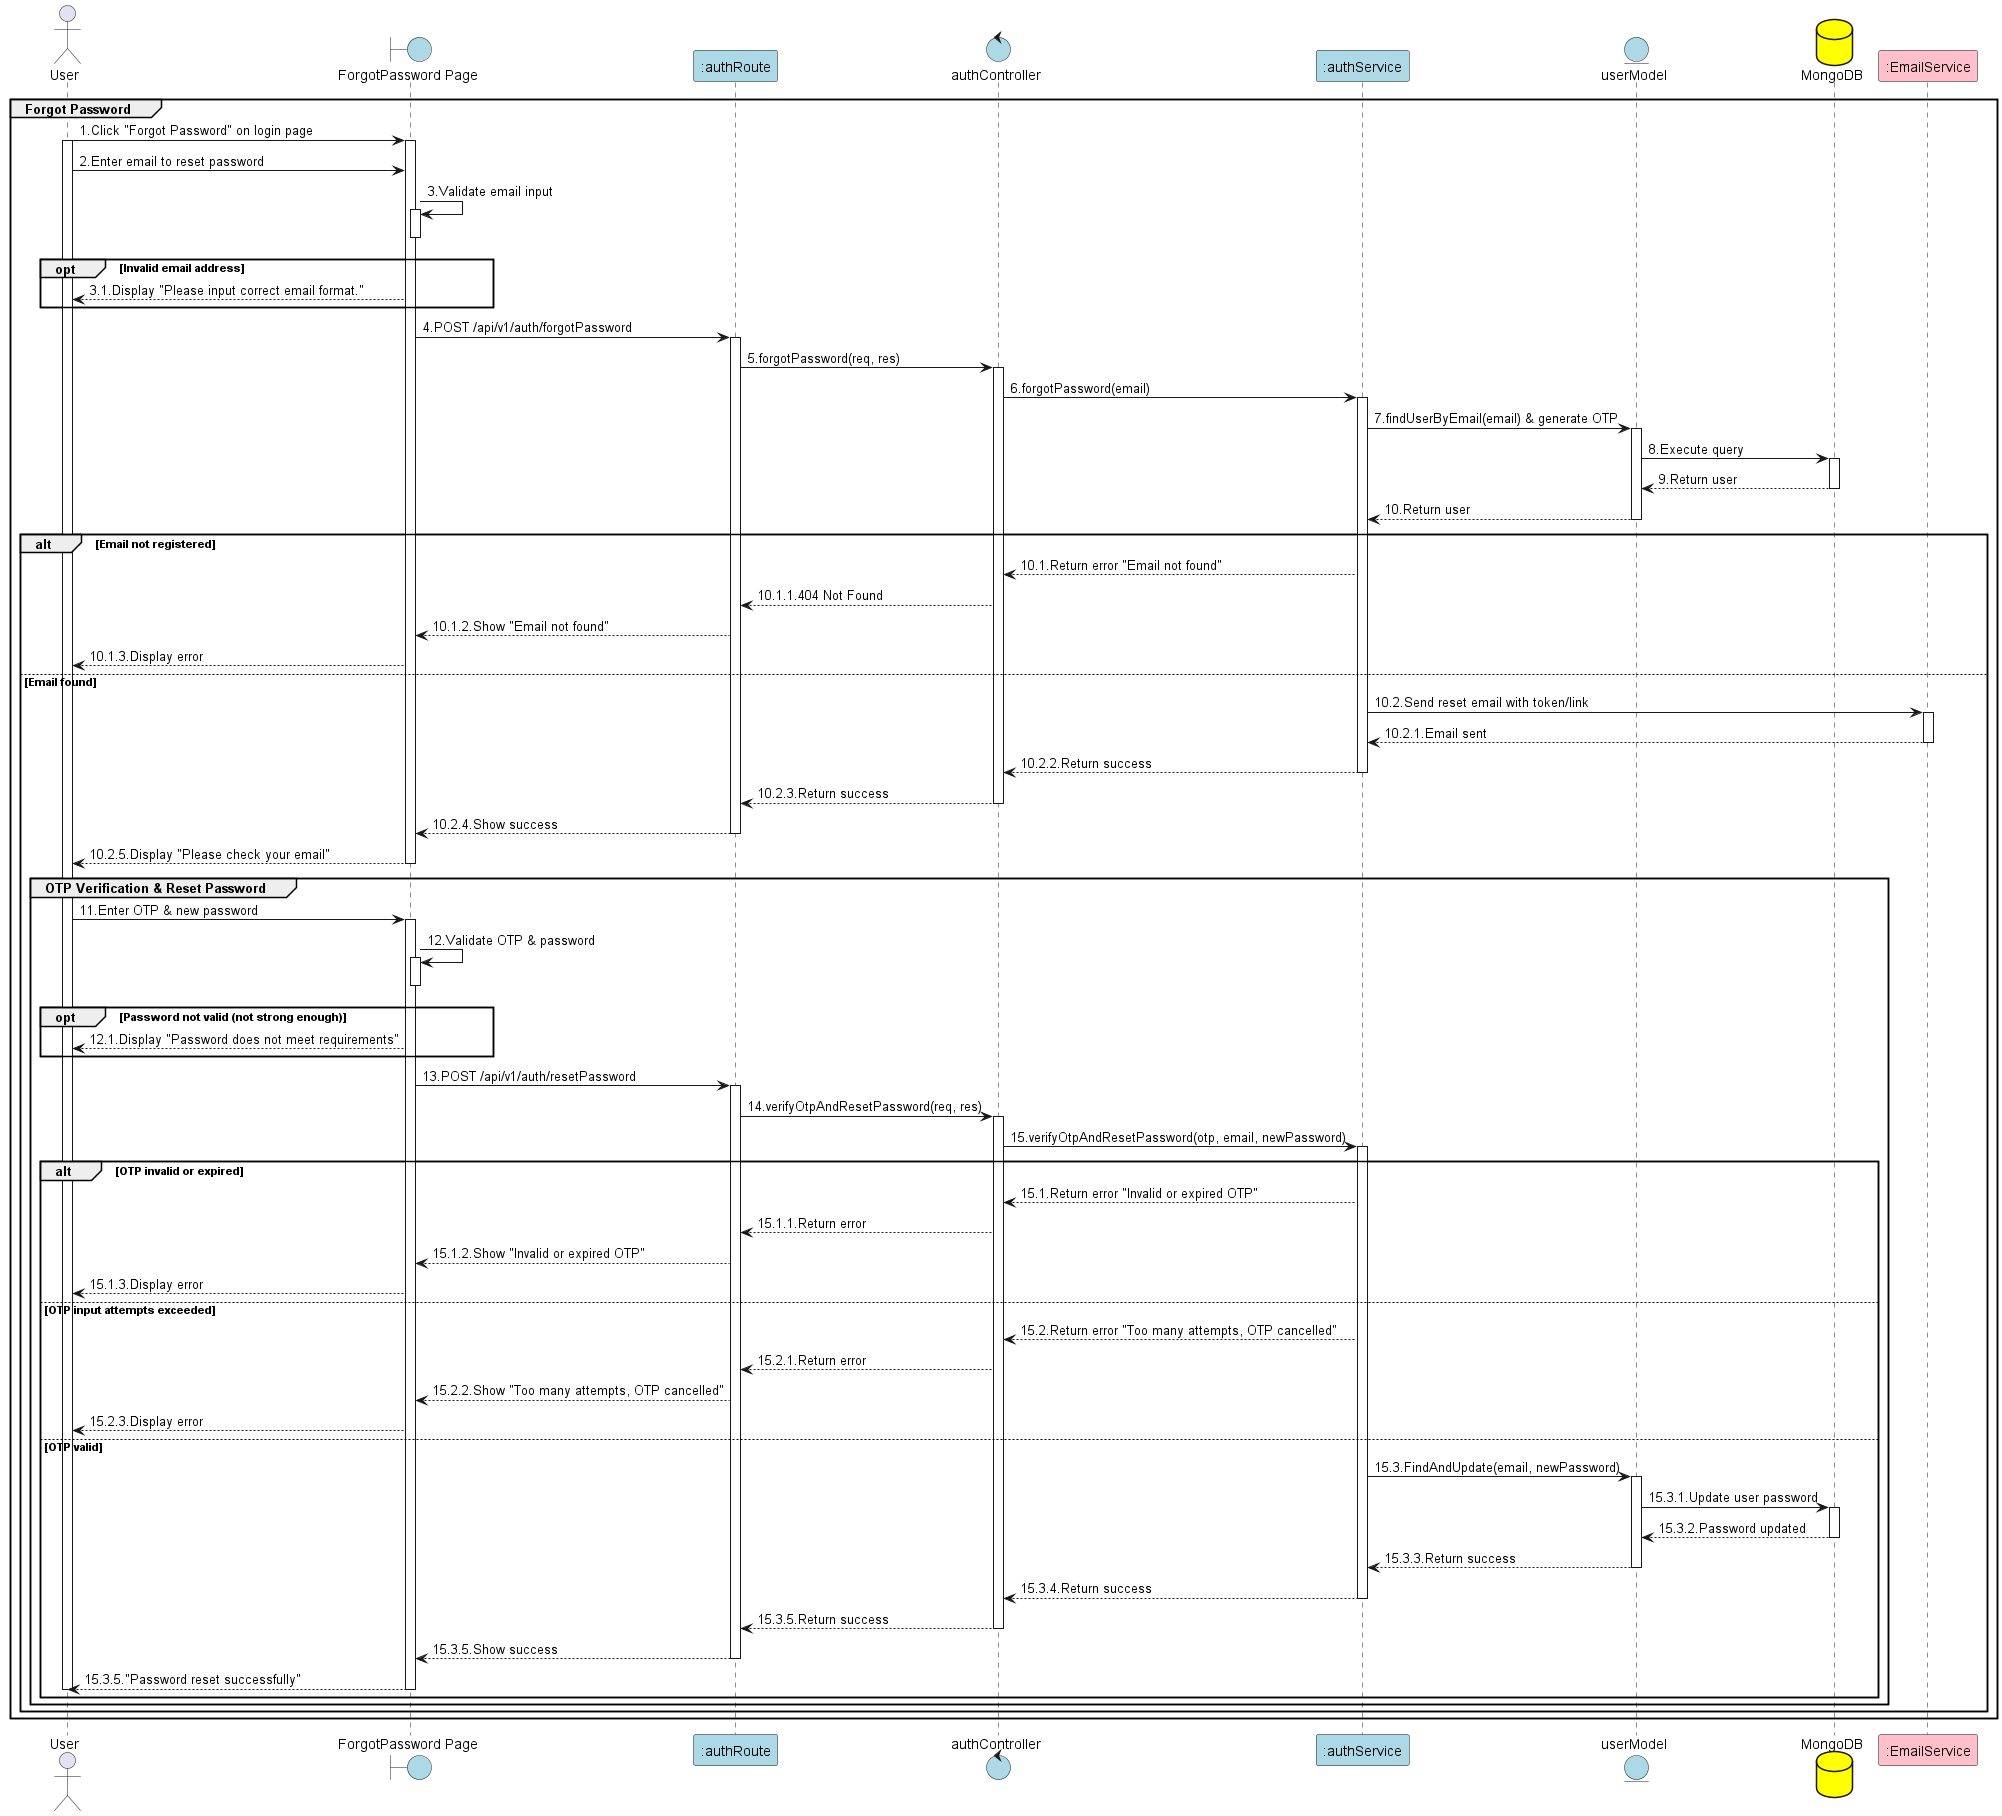

The diagram above was rendered by PlantUML. Its source (embedded in the PNG):
@startuml ForgotPassword

actor User as "User"
boundary "ForgotPassword Page" as View #lightblue
participant ":authRoute" as Route #lightblue
control "authController" as Controller #lightblue
participant ":authService" as Service #lightblue
entity "userModel" as Model #lightblue
database "MongoDB" as MongoDB #yellow
participant ":EmailService" as Mailer #pink

group Forgot Password
    User -> View: 1.Click "Forgot Password" on login page
    activate View
    activate User
    User -> View: 2.Enter email to reset password

    View -> View: 3.Validate email input
    activate View
    deactivate View
    
    opt Invalid email address
        View --> User: 3.1.Display "Please input correct email format."
    end

    View -> Route: 4.POST /api/v1/auth/forgotPassword
    activate Route
   
    Route -> Controller: 5.forgotPassword(req, res)
    activate Controller

    Controller -> Service: 6.forgotPassword(email)
    activate Service

    Service -> Model: 7.findUserByEmail(email) & generate OTP
    activate Model

    Model -> MongoDB: 8.Execute query
    activate MongoDB
    MongoDB --> Model: 9.Return user
    deactivate MongoDB

    Model --> Service: 10.Return user
    deactivate Model

    alt Email not registered
        Service --> Controller: 10.1.Return error "Email not found"
        Controller --> Route: 10.1.1.404 Not Found
        Route --> View: 10.1.2.Show "Email not found"
        View --> User: 10.1.3.Display error
    else Email found
        Service -> Mailer: 10.2.Send reset email with token/link
        activate Mailer
        Mailer --> Service: 10.2.1.Email sent
        deactivate Mailer

        Service --> Controller: 10.2.2.Return success
        deactivate Service
        Controller --> Route: 10.2.3.Return success
        deactivate Controller
        Route --> View: 10.2.4.Show success
        deactivate Route
        View --> User: 10.2.5.Display "Please check your email"
        deactivate View

        group OTP Verification & Reset Password
            User -> View: 11.Enter OTP & new password
            activate View
            View -> View: 12.Validate OTP & password
            activate View
            deactivate View

            opt Password not valid (not strong enough)
                View --> User: 12.1.Display "Password does not meet requirements"
            end

            View -> Route: 13.POST /api/v1/auth/resetPassword
            activate Route
            Route -> Controller: 14.verifyOtpAndResetPassword(req, res)
            activate Controller
            Controller -> Service: 15.verifyOtpAndResetPassword(otp, email, newPassword)
            activate Service
            

            alt OTP invalid or expired
                Service --> Controller: 15.1.Return error "Invalid or expired OTP"
                Controller --> Route: 15.1.1.Return error
                Route --> View: 15.1.2.Show "Invalid or expired OTP"
                View --> User: 15.1.3.Display error
            else OTP input attempts exceeded
                Service --> Controller: 15.2.Return error "Too many attempts, OTP cancelled"
                Controller --> Route: 15.2.1.Return error
                Route --> View: 15.2.2.Show "Too many attempts, OTP cancelled"
                View --> User: 15.2.3.Display error
            else OTP valid
                Service -> Model: 15.3.FindAndUpdate(email, newPassword)
                activate Model
                Model -> MongoDB: 15.3.1.Update user password
                activate MongoDB
                MongoDB --> Model: 15.3.2.Password updated
                deactivate MongoDB
                Model --> Service: 15.3.3.Return success
                deactivate Model

                Service --> Controller: 15.3.4.Return success
                deactivate Service
                Controller --> Route: 15.3.5.Return success
                deactivate Controller
                Route --> View: 15.3.5.Show success
                deactivate Route
                View --> User: 15.3.5."Password reset successfully"
                deactivate View
                deactivate User
            end
        end
    end
end

@enduml